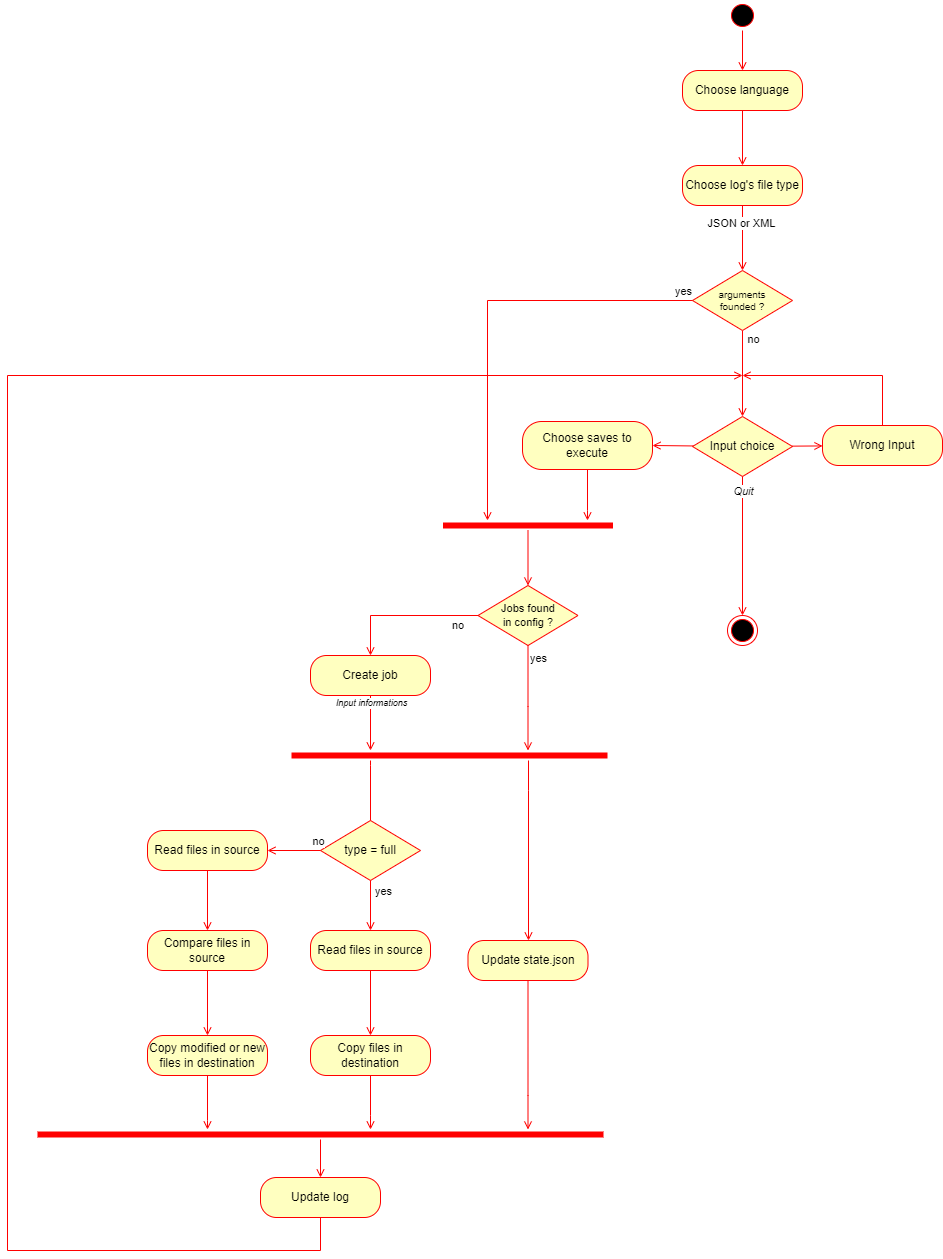

The diagram above was exported from draw.io. Its source (the exported page's mxGraphModel, read from the mxfile embedded in the PNG):
<mxGraphModel dx="1436" dy="1006" grid="1" gridSize="5" guides="1" tooltips="1" connect="1" arrows="1" fold="1" page="0" pageScale="1" pageWidth="827" pageHeight="1169" math="0" shadow="0">
  <root>
    <mxCell id="0" />
    <mxCell id="1" parent="0" />
    <mxCell id="qoyQHaDSlfBXNP1MC10_-1" value="" style="ellipse;html=1;shape=startState;fillColor=#000000;strokeColor=#ff0000;" parent="1" vertex="1">
      <mxGeometry x="695" y="-145" width="30" height="30" as="geometry" />
    </mxCell>
    <mxCell id="qoyQHaDSlfBXNP1MC10_-2" value="" style="html=1;verticalAlign=bottom;endArrow=open;endSize=6;strokeColor=#ff0000;rounded=0;startSize=6;" parent="1" source="qoyQHaDSlfBXNP1MC10_-1" target="qoyQHaDSlfBXNP1MC10_-6" edge="1">
      <mxGeometry relative="1" as="geometry">
        <mxPoint x="710" y="-111" as="targetPoint" />
        <mxPoint x="722" y="-175" as="sourcePoint" />
      </mxGeometry>
    </mxCell>
    <mxCell id="qoyQHaDSlfBXNP1MC10_-6" value="Choose language" style="rounded=1;whiteSpace=wrap;html=1;arcSize=40;fontColor=#000000;fillColor=#ffffc0;strokeColor=#ff0000;" parent="1" vertex="1">
      <mxGeometry x="650" y="-75" width="120" height="40" as="geometry" />
    </mxCell>
    <mxCell id="QpSXgzwrTNvm4vXQkda8-15" value="Choose saves to execute" style="rounded=1;whiteSpace=wrap;html=1;arcSize=40;fontColor=#000000;fillColor=#ffffc0;strokeColor=#ff0000;" parent="1" vertex="1">
      <mxGeometry x="490" y="276" width="130" height="48" as="geometry" />
    </mxCell>
    <mxCell id="QpSXgzwrTNvm4vXQkda8-44" value="Create job" style="rounded=1;whiteSpace=wrap;html=1;arcSize=40;fontColor=#000000;fillColor=#ffffc0;strokeColor=#ff0000;" parent="1" vertex="1">
      <mxGeometry x="278" y="510" width="120" height="40" as="geometry" />
    </mxCell>
    <mxCell id="QpSXgzwrTNvm4vXQkda8-74" value="Jobs found&lt;div&gt;in config ?&lt;/div&gt;" style="rhombus;whiteSpace=wrap;html=1;fontColor=#000000;fillColor=#ffffc0;strokeColor=#ff0000;fontSize=11;" parent="1" vertex="1">
      <mxGeometry x="445.5" y="440" width="100" height="60" as="geometry" />
    </mxCell>
    <mxCell id="QpSXgzwrTNvm4vXQkda8-75" value="no" style="html=1;align=left;verticalAlign=bottom;endArrow=open;endSize=6;strokeColor=#ff0000;rounded=0;startSize=6;edgeStyle=orthogonalEdgeStyle;" parent="1" source="QpSXgzwrTNvm4vXQkda8-74" target="QpSXgzwrTNvm4vXQkda8-44" edge="1">
      <mxGeometry x="-0.6249" y="19" relative="1" as="geometry">
        <mxPoint as="offset" />
        <mxPoint x="450" y="453" as="sourcePoint" />
        <mxPoint x="387.5" y="455" as="targetPoint" />
      </mxGeometry>
    </mxCell>
    <mxCell id="QpSXgzwrTNvm4vXQkda8-76" value="yes" style="html=1;align=left;verticalAlign=top;endArrow=open;endSize=6;strokeColor=#ff0000;rounded=0;startSize=6;edgeStyle=orthogonalEdgeStyle;" parent="1" source="QpSXgzwrTNvm4vXQkda8-74" target="NXTiaXcx9hXpE_13HeV3-1" edge="1">
      <mxGeometry x="-1" relative="1" as="geometry">
        <mxPoint x="515" y="548" as="targetPoint" />
        <Array as="points">
          <mxPoint x="496" y="561" />
          <mxPoint x="495" y="561" />
        </Array>
      </mxGeometry>
    </mxCell>
    <mxCell id="QpSXgzwrTNvm4vXQkda8-77" value="" style="html=1;verticalAlign=bottom;endArrow=open;endSize=6;strokeColor=#ff0000;rounded=0;exitX=0.5;exitY=1;exitDx=0;exitDy=0;startSize=6;edgeStyle=orthogonalEdgeStyle;" parent="1" source="QpSXgzwrTNvm4vXQkda8-15" target="NXTiaXcx9hXpE_13HeV3-9" edge="1">
      <mxGeometry relative="1" as="geometry">
        <mxPoint x="574.71" y="320.39" as="sourcePoint" />
        <mxPoint x="573" y="360" as="targetPoint" />
        <Array as="points">
          <mxPoint x="555" y="365" />
          <mxPoint x="555" y="365" />
        </Array>
      </mxGeometry>
    </mxCell>
    <mxCell id="QpSXgzwrTNvm4vXQkda8-85" value="" style="ellipse;html=1;shape=endState;fillColor=#000000;strokeColor=#ff0000;" parent="1" vertex="1">
      <mxGeometry x="695" y="470" width="30" height="30" as="geometry" />
    </mxCell>
    <mxCell id="QpSXgzwrTNvm4vXQkda8-90" value="" style="html=1;verticalAlign=bottom;endArrow=open;endSize=6;strokeColor=#ff0000;rounded=0;entryX=0.5;entryY=0;entryDx=0;entryDy=0;endFill=0;startSize=6;" parent="1" source="NXTiaXcx9hXpE_13HeV3-6" target="QpSXgzwrTNvm4vXQkda8-102" edge="1">
      <mxGeometry relative="1" as="geometry">
        <mxPoint x="710.088" y="204" as="sourcePoint" />
        <mxPoint x="710" y="274" as="targetPoint" />
      </mxGeometry>
    </mxCell>
    <mxCell id="NXTiaXcx9hXpE_13HeV3-13" value="no" style="edgeLabel;html=1;align=center;verticalAlign=middle;resizable=0;points=[];" parent="QpSXgzwrTNvm4vXQkda8-90" vertex="1" connectable="0">
      <mxGeometry x="-0.8024" y="4" relative="1" as="geometry">
        <mxPoint x="6" as="offset" />
      </mxGeometry>
    </mxCell>
    <mxCell id="QpSXgzwrTNvm4vXQkda8-93" value="" style="html=1;verticalAlign=bottom;endArrow=open;endSize=6;strokeColor=#ff0000;rounded=0;edgeStyle=orthogonalEdgeStyle;startSize=6;" parent="1" source="GC12ge2MHeEFYHPx2Hy0-1" edge="1">
      <mxGeometry relative="1" as="geometry">
        <Array as="points">
          <mxPoint x="288" y="1105" />
          <mxPoint x="-25" y="1105" />
          <mxPoint x="-25" y="230" />
        </Array>
        <mxPoint x="390" y="732" as="sourcePoint" />
        <mxPoint x="710" y="230" as="targetPoint" />
      </mxGeometry>
    </mxCell>
    <mxCell id="QpSXgzwrTNvm4vXQkda8-102" value="Input choice" style="rhombus;whiteSpace=wrap;html=1;fontColor=#000000;fillColor=#ffffc0;strokeColor=#ff0000;" parent="1" vertex="1">
      <mxGeometry x="660" y="271" width="100" height="60" as="geometry" />
    </mxCell>
    <mxCell id="QpSXgzwrTNvm4vXQkda8-103" value="" style="html=1;align=left;verticalAlign=bottom;endArrow=open;endSize=6;strokeColor=#ff0000;rounded=0;startSize=6;" parent="1" source="QpSXgzwrTNvm4vXQkda8-102" target="QpSXgzwrTNvm4vXQkda8-85" edge="1">
      <mxGeometry x="-1" relative="1" as="geometry">
        <mxPoint x="710" y="370" as="targetPoint" />
      </mxGeometry>
    </mxCell>
    <mxCell id="NXTiaXcx9hXpE_13HeV3-17" value="Quit" style="edgeLabel;html=1;align=center;verticalAlign=middle;resizable=0;points=[];fontStyle=2" parent="QpSXgzwrTNvm4vXQkda8-103" vertex="1" connectable="0">
      <mxGeometry x="-0.723" y="2" relative="1" as="geometry">
        <mxPoint x="-2" y="-5" as="offset" />
      </mxGeometry>
    </mxCell>
    <mxCell id="QpSXgzwrTNvm4vXQkda8-104" value="" style="html=1;align=left;verticalAlign=top;endArrow=open;endSize=6;strokeColor=#ff0000;rounded=0;entryX=1;entryY=0.5;entryDx=0;entryDy=0;startSize=6;" parent="1" source="QpSXgzwrTNvm4vXQkda8-102" target="QpSXgzwrTNvm4vXQkda8-15" edge="1">
      <mxGeometry x="-0.3333" y="22" relative="1" as="geometry">
        <mxPoint as="offset" />
        <mxPoint x="748" y="380" as="targetPoint" />
      </mxGeometry>
    </mxCell>
    <mxCell id="QpSXgzwrTNvm4vXQkda8-108" value="" style="html=1;verticalAlign=bottom;endArrow=open;endSize=6;strokeColor=#ff0000;rounded=0;startSize=6;" parent="1" source="QpSXgzwrTNvm4vXQkda8-102" target="QpSXgzwrTNvm4vXQkda8-109" edge="1">
      <mxGeometry relative="1" as="geometry">
        <mxPoint x="750" y="300" as="sourcePoint" />
        <mxPoint x="822" y="300" as="targetPoint" />
      </mxGeometry>
    </mxCell>
    <mxCell id="QpSXgzwrTNvm4vXQkda8-109" value="Wrong Input" style="rounded=1;whiteSpace=wrap;html=1;arcSize=40;fontColor=#000000;fillColor=#ffffc0;strokeColor=#ff0000;" parent="1" vertex="1">
      <mxGeometry x="790" y="280" width="120" height="40" as="geometry" />
    </mxCell>
    <mxCell id="QpSXgzwrTNvm4vXQkda8-110" value="" style="html=1;verticalAlign=bottom;endArrow=open;endSize=6;strokeColor=#ff0000;rounded=0;endFill=0;edgeStyle=orthogonalEdgeStyle;startSize=6;" parent="1" source="QpSXgzwrTNvm4vXQkda8-109" edge="1">
      <mxGeometry relative="1" as="geometry">
        <Array as="points">
          <mxPoint x="850" y="230" />
        </Array>
        <mxPoint x="752" y="310" as="sourcePoint" />
        <mxPoint x="710" y="230" as="targetPoint" />
      </mxGeometry>
    </mxCell>
    <mxCell id="NXTiaXcx9hXpE_13HeV3-1" value="" style="shape=line;html=1;strokeWidth=6;strokeColor=#ff0000;" parent="1" vertex="1">
      <mxGeometry x="259" y="605" width="316" height="10" as="geometry" />
    </mxCell>
    <mxCell id="NXTiaXcx9hXpE_13HeV3-3" value="" style="html=1;align=left;verticalAlign=top;endArrow=open;endSize=6;strokeColor=#ff0000;rounded=0;startSize=6;edgeStyle=orthogonalEdgeStyle;" parent="1" source="QpSXgzwrTNvm4vXQkda8-44" target="NXTiaXcx9hXpE_13HeV3-1" edge="1">
      <mxGeometry x="-0.6538" y="5" relative="1" as="geometry">
        <mxPoint as="offset" />
        <mxPoint x="325" y="622" as="targetPoint" />
        <mxPoint x="335" y="510" as="sourcePoint" />
        <Array as="points">
          <mxPoint x="338" y="610" />
          <mxPoint x="338" y="610" />
        </Array>
      </mxGeometry>
    </mxCell>
    <mxCell id="NXTiaXcx9hXpE_13HeV3-15" value="Input informations" style="edgeLabel;html=1;align=center;verticalAlign=middle;resizable=0;points=[];fontStyle=2;fontSize=9;" parent="NXTiaXcx9hXpE_13HeV3-3" vertex="1" connectable="0">
      <mxGeometry x="-0.6561" y="2" relative="1" as="geometry">
        <mxPoint x="-2" y="-2" as="offset" />
      </mxGeometry>
    </mxCell>
    <mxCell id="NXTiaXcx9hXpE_13HeV3-5" value="" style="html=1;verticalAlign=bottom;endArrow=open;endSize=6;strokeColor=#ff0000;rounded=0;startSize=6;edgeStyle=orthogonalEdgeStyle;" parent="1" source="NXTiaXcx9hXpE_13HeV3-1" target="GC12ge2MHeEFYHPx2Hy0-3" edge="1">
      <mxGeometry relative="1" as="geometry">
        <mxPoint x="487.5" y="632" as="sourcePoint" />
        <mxPoint x="165.5" y="396" as="targetPoint" />
        <Array as="points">
          <mxPoint x="496" y="645" />
          <mxPoint x="496" y="645" />
        </Array>
      </mxGeometry>
    </mxCell>
    <mxCell id="QpSXgzwrTNvm4vXQkda8-69" value="Copy files in destination" style="rounded=1;whiteSpace=wrap;html=1;arcSize=40;fontColor=#000000;fillColor=#ffffc0;strokeColor=#ff0000;" parent="1" vertex="1">
      <mxGeometry x="278" y="890" width="120" height="40" as="geometry" />
    </mxCell>
    <mxCell id="NXTiaXcx9hXpE_13HeV3-6" value="arguments&lt;div&gt;founded ?&lt;/div&gt;" style="rhombus;whiteSpace=wrap;html=1;fontColor=#000000;fillColor=#ffffc0;strokeColor=#ff0000;fontSize=10;" parent="1" vertex="1">
      <mxGeometry x="660" y="125" width="100" height="60" as="geometry" />
    </mxCell>
    <mxCell id="NXTiaXcx9hXpE_13HeV3-8" value="" style="html=1;verticalAlign=bottom;endArrow=open;endSize=6;strokeColor=#ff0000;rounded=0;exitX=0;exitY=0.5;exitDx=0;exitDy=0;startSize=6;edgeStyle=orthogonalEdgeStyle;" parent="1" source="NXTiaXcx9hXpE_13HeV3-6" target="NXTiaXcx9hXpE_13HeV3-9" edge="1">
      <mxGeometry relative="1" as="geometry">
        <mxPoint x="620" y="150" as="sourcePoint" />
        <mxPoint x="470" y="375" as="targetPoint" />
        <Array as="points">
          <mxPoint x="455" y="155" />
        </Array>
      </mxGeometry>
    </mxCell>
    <mxCell id="NXTiaXcx9hXpE_13HeV3-12" value="yes" style="edgeLabel;html=1;align=center;verticalAlign=middle;resizable=0;points=[];" parent="NXTiaXcx9hXpE_13HeV3-8" vertex="1" connectable="0">
      <mxGeometry x="-0.8405" y="-3" relative="1" as="geometry">
        <mxPoint x="24" y="-7" as="offset" />
      </mxGeometry>
    </mxCell>
    <mxCell id="NXTiaXcx9hXpE_13HeV3-9" value="" style="shape=line;html=1;strokeWidth=6;strokeColor=#ff0000;" parent="1" vertex="1">
      <mxGeometry x="410.5" y="375" width="170" height="10" as="geometry" />
    </mxCell>
    <mxCell id="NXTiaXcx9hXpE_13HeV3-11" value="" style="html=1;verticalAlign=bottom;endArrow=open;endSize=6;strokeColor=#ff0000;rounded=0;startSize=6;" parent="1" source="NXTiaXcx9hXpE_13HeV3-9" target="QpSXgzwrTNvm4vXQkda8-74" edge="1">
      <mxGeometry relative="1" as="geometry">
        <mxPoint x="513" y="382" as="sourcePoint" />
        <mxPoint x="512.36" y="418.5" as="targetPoint" />
      </mxGeometry>
    </mxCell>
    <mxCell id="GC12ge2MHeEFYHPx2Hy0-1" value="Update log" style="rounded=1;whiteSpace=wrap;html=1;arcSize=40;fontColor=#000000;fillColor=#ffffc0;strokeColor=#ff0000;" parent="1" vertex="1">
      <mxGeometry x="228" y="1032" width="120" height="40" as="geometry" />
    </mxCell>
    <mxCell id="GC12ge2MHeEFYHPx2Hy0-3" value="Update state.json" style="rounded=1;whiteSpace=wrap;html=1;arcSize=40;fontColor=#000000;fillColor=#ffffc0;strokeColor=#ff0000;" parent="1" vertex="1">
      <mxGeometry x="435.5" y="795" width="120" height="40" as="geometry" />
    </mxCell>
    <mxCell id="GC12ge2MHeEFYHPx2Hy0-4" value="" style="html=1;verticalAlign=bottom;endArrow=open;endSize=6;strokeColor=#ff0000;rounded=0;startSize=6;edgeStyle=orthogonalEdgeStyle;" parent="1" source="NXTiaXcx9hXpE_13HeV3-1" target="wIxGTXI_luO9IfxlsG9D-2" edge="1">
      <mxGeometry relative="1" as="geometry">
        <mxPoint x="331.5" y="632" as="sourcePoint" />
        <mxPoint x="332.5" y="677" as="targetPoint" />
        <Array as="points">
          <mxPoint x="338" y="620" />
          <mxPoint x="338" y="620" />
        </Array>
      </mxGeometry>
    </mxCell>
    <mxCell id="wIxGTXI_luO9IfxlsG9D-17" value="yes" style="edgeLabel;html=1;align=center;verticalAlign=middle;resizable=0;points=[];" parent="GC12ge2MHeEFYHPx2Hy0-4" vertex="1" connectable="0">
      <mxGeometry x="0.5324" y="-1" relative="1" as="geometry">
        <mxPoint x="13" as="offset" />
      </mxGeometry>
    </mxCell>
    <mxCell id="GC12ge2MHeEFYHPx2Hy0-5" value="" style="html=1;verticalAlign=bottom;endArrow=open;endSize=6;strokeColor=#ff0000;rounded=0;startSize=6;edgeStyle=orthogonalEdgeStyle;" parent="1" source="GC12ge2MHeEFYHPx2Hy0-3" target="GC12ge2MHeEFYHPx2Hy0-6" edge="1">
      <mxGeometry relative="1" as="geometry">
        <mxPoint x="487" y="717" as="sourcePoint" />
        <mxPoint x="488" y="757" as="targetPoint" />
        <Array as="points">
          <mxPoint x="495" y="950" />
          <mxPoint x="495" y="950" />
        </Array>
      </mxGeometry>
    </mxCell>
    <mxCell id="GC12ge2MHeEFYHPx2Hy0-6" value="" style="shape=line;html=1;strokeWidth=6;strokeColor=#ff0000;" parent="1" vertex="1">
      <mxGeometry x="5" y="984" width="566" height="10" as="geometry" />
    </mxCell>
    <mxCell id="GC12ge2MHeEFYHPx2Hy0-7" value="" style="html=1;verticalAlign=bottom;endArrow=open;endSize=6;strokeColor=#ff0000;rounded=0;startSize=6;" parent="1" source="GC12ge2MHeEFYHPx2Hy0-6" target="GC12ge2MHeEFYHPx2Hy0-1" edge="1">
      <mxGeometry relative="1" as="geometry">
        <mxPoint x="396" y="992" as="sourcePoint" />
        <mxPoint x="396.5" y="1032" as="targetPoint" />
      </mxGeometry>
    </mxCell>
    <mxCell id="wIxGTXI_luO9IfxlsG9D-2" value="Read files in source" style="rounded=1;whiteSpace=wrap;html=1;arcSize=40;fontColor=#000000;fillColor=#ffffc0;strokeColor=#ff0000;" parent="1" vertex="1">
      <mxGeometry x="278" y="785" width="120" height="40" as="geometry" />
    </mxCell>
    <mxCell id="wIxGTXI_luO9IfxlsG9D-5" value="" style="html=1;verticalAlign=bottom;endArrow=open;endSize=6;strokeColor=#ff0000;rounded=0;startSize=6;edgeStyle=orthogonalEdgeStyle;" parent="1" source="wIxGTXI_luO9IfxlsG9D-2" target="QpSXgzwrTNvm4vXQkda8-69" edge="1">
      <mxGeometry relative="1" as="geometry">
        <mxPoint x="343" y="780" as="sourcePoint" />
        <mxPoint x="343" y="797" as="targetPoint" />
        <Array as="points" />
      </mxGeometry>
    </mxCell>
    <mxCell id="wIxGTXI_luO9IfxlsG9D-6" value="type = full" style="rhombus;whiteSpace=wrap;html=1;fontColor=#000000;fillColor=#ffffc0;strokeColor=#ff0000;" parent="1" vertex="1">
      <mxGeometry x="288" y="675" width="100" height="60" as="geometry" />
    </mxCell>
    <mxCell id="wIxGTXI_luO9IfxlsG9D-7" value="Read files in source" style="rounded=1;whiteSpace=wrap;html=1;arcSize=40;fontColor=#000000;fillColor=#ffffc0;strokeColor=#ff0000;" parent="1" vertex="1">
      <mxGeometry x="115" y="685" width="120" height="40" as="geometry" />
    </mxCell>
    <mxCell id="wIxGTXI_luO9IfxlsG9D-9" value="Compare files in source" style="rounded=1;whiteSpace=wrap;html=1;arcSize=40;fontColor=#000000;fillColor=#ffffc0;strokeColor=#ff0000;" parent="1" vertex="1">
      <mxGeometry x="115" y="785" width="120" height="40" as="geometry" />
    </mxCell>
    <mxCell id="wIxGTXI_luO9IfxlsG9D-10" value="Copy modified or new files in destination" style="rounded=1;whiteSpace=wrap;html=1;arcSize=40;fontColor=#000000;fillColor=#ffffc0;strokeColor=#ff0000;" parent="1" vertex="1">
      <mxGeometry x="115" y="890" width="120" height="40" as="geometry" />
    </mxCell>
    <mxCell id="wIxGTXI_luO9IfxlsG9D-11" style="edgeStyle=orthogonalEdgeStyle;rounded=0;orthogonalLoop=1;jettySize=auto;html=1;exitX=0.5;exitY=1;exitDx=0;exitDy=0;" parent="1" source="wIxGTXI_luO9IfxlsG9D-9" target="wIxGTXI_luO9IfxlsG9D-9" edge="1">
      <mxGeometry relative="1" as="geometry" />
    </mxCell>
    <mxCell id="wIxGTXI_luO9IfxlsG9D-12" value="" style="html=1;verticalAlign=bottom;endArrow=open;endSize=6;strokeColor=#ff0000;rounded=0;startSize=6;edgeStyle=orthogonalEdgeStyle;" parent="1" source="wIxGTXI_luO9IfxlsG9D-10" target="GC12ge2MHeEFYHPx2Hy0-6" edge="1">
      <mxGeometry relative="1" as="geometry">
        <mxPoint x="85.95999999999998" y="855" as="sourcePoint" />
        <mxPoint x="85.95999999999998" y="1160" as="targetPoint" />
        <Array as="points">
          <mxPoint x="175" y="975" />
          <mxPoint x="175" y="975" />
        </Array>
      </mxGeometry>
    </mxCell>
    <mxCell id="wIxGTXI_luO9IfxlsG9D-13" value="" style="html=1;verticalAlign=bottom;endArrow=open;endSize=6;strokeColor=#ff0000;rounded=0;startSize=6;edgeStyle=orthogonalEdgeStyle;" parent="1" source="QpSXgzwrTNvm4vXQkda8-69" target="GC12ge2MHeEFYHPx2Hy0-6" edge="1">
      <mxGeometry relative="1" as="geometry">
        <mxPoint x="330" y="935" as="sourcePoint" />
        <mxPoint x="330" y="1205" as="targetPoint" />
        <Array as="points">
          <mxPoint x="338" y="970" />
          <mxPoint x="338" y="970" />
        </Array>
      </mxGeometry>
    </mxCell>
    <mxCell id="wIxGTXI_luO9IfxlsG9D-14" value="" style="html=1;verticalAlign=bottom;endArrow=open;endSize=6;strokeColor=#ff0000;rounded=0;startSize=6;edgeStyle=orthogonalEdgeStyle;" parent="1" source="wIxGTXI_luO9IfxlsG9D-9" target="wIxGTXI_luO9IfxlsG9D-10" edge="1">
      <mxGeometry relative="1" as="geometry">
        <mxPoint x="343" y="830" as="sourcePoint" />
        <mxPoint x="343" y="895" as="targetPoint" />
        <Array as="points" />
      </mxGeometry>
    </mxCell>
    <mxCell id="wIxGTXI_luO9IfxlsG9D-15" value="" style="html=1;verticalAlign=bottom;endArrow=open;endSize=6;strokeColor=#ff0000;rounded=0;startSize=6;edgeStyle=orthogonalEdgeStyle;" parent="1" source="wIxGTXI_luO9IfxlsG9D-7" target="wIxGTXI_luO9IfxlsG9D-9" edge="1">
      <mxGeometry relative="1" as="geometry">
        <mxPoint x="174.64" y="745" as="sourcePoint" />
        <mxPoint x="174.64" y="810" as="targetPoint" />
        <Array as="points" />
      </mxGeometry>
    </mxCell>
    <mxCell id="wIxGTXI_luO9IfxlsG9D-16" value="" style="html=1;verticalAlign=bottom;endArrow=open;endSize=6;strokeColor=#ff0000;rounded=0;startSize=6;edgeStyle=orthogonalEdgeStyle;" parent="1" source="wIxGTXI_luO9IfxlsG9D-6" target="wIxGTXI_luO9IfxlsG9D-7" edge="1">
      <mxGeometry relative="1" as="geometry">
        <mxPoint x="180" y="725" as="sourcePoint" />
        <mxPoint x="180" y="790" as="targetPoint" />
        <Array as="points" />
      </mxGeometry>
    </mxCell>
    <mxCell id="wIxGTXI_luO9IfxlsG9D-18" value="no" style="edgeLabel;html=1;align=center;verticalAlign=middle;resizable=0;points=[];" parent="wIxGTXI_luO9IfxlsG9D-16" vertex="1" connectable="0">
      <mxGeometry x="-0.2453" y="-1" relative="1" as="geometry">
        <mxPoint x="17" y="-9" as="offset" />
      </mxGeometry>
    </mxCell>
    <mxCell id="TRMHdvlmt2QmM-xsWswR-2" value="Choose log's file type" style="rounded=1;whiteSpace=wrap;html=1;arcSize=40;fontColor=#000000;fillColor=#ffffc0;strokeColor=#ff0000;" vertex="1" parent="1">
      <mxGeometry x="650" y="20" width="120" height="40" as="geometry" />
    </mxCell>
    <mxCell id="TRMHdvlmt2QmM-xsWswR-4" value="" style="html=1;verticalAlign=bottom;endArrow=open;endSize=6;strokeColor=#ff0000;rounded=0;startSize=6;" edge="1" parent="1" source="qoyQHaDSlfBXNP1MC10_-6" target="TRMHdvlmt2QmM-xsWswR-2">
      <mxGeometry relative="1" as="geometry">
        <mxPoint x="715" y="-70" as="targetPoint" />
        <mxPoint x="715" y="-110" as="sourcePoint" />
      </mxGeometry>
    </mxCell>
    <mxCell id="TRMHdvlmt2QmM-xsWswR-5" value="" style="html=1;verticalAlign=bottom;endArrow=open;endSize=6;strokeColor=#ff0000;rounded=0;startSize=6;" edge="1" parent="1" source="TRMHdvlmt2QmM-xsWswR-2" target="NXTiaXcx9hXpE_13HeV3-6">
      <mxGeometry relative="1" as="geometry">
        <mxPoint x="715" y="25" as="targetPoint" />
        <mxPoint x="715" y="-30" as="sourcePoint" />
      </mxGeometry>
    </mxCell>
    <mxCell id="TRMHdvlmt2QmM-xsWswR-7" value="JSON or XML" style="edgeLabel;html=1;align=center;verticalAlign=middle;resizable=0;points=[];" vertex="1" connectable="0" parent="TRMHdvlmt2QmM-xsWswR-5">
      <mxGeometry x="-0.4769" y="-2" relative="1" as="geometry">
        <mxPoint as="offset" />
      </mxGeometry>
    </mxCell>
  </root>
</mxGraphModel>